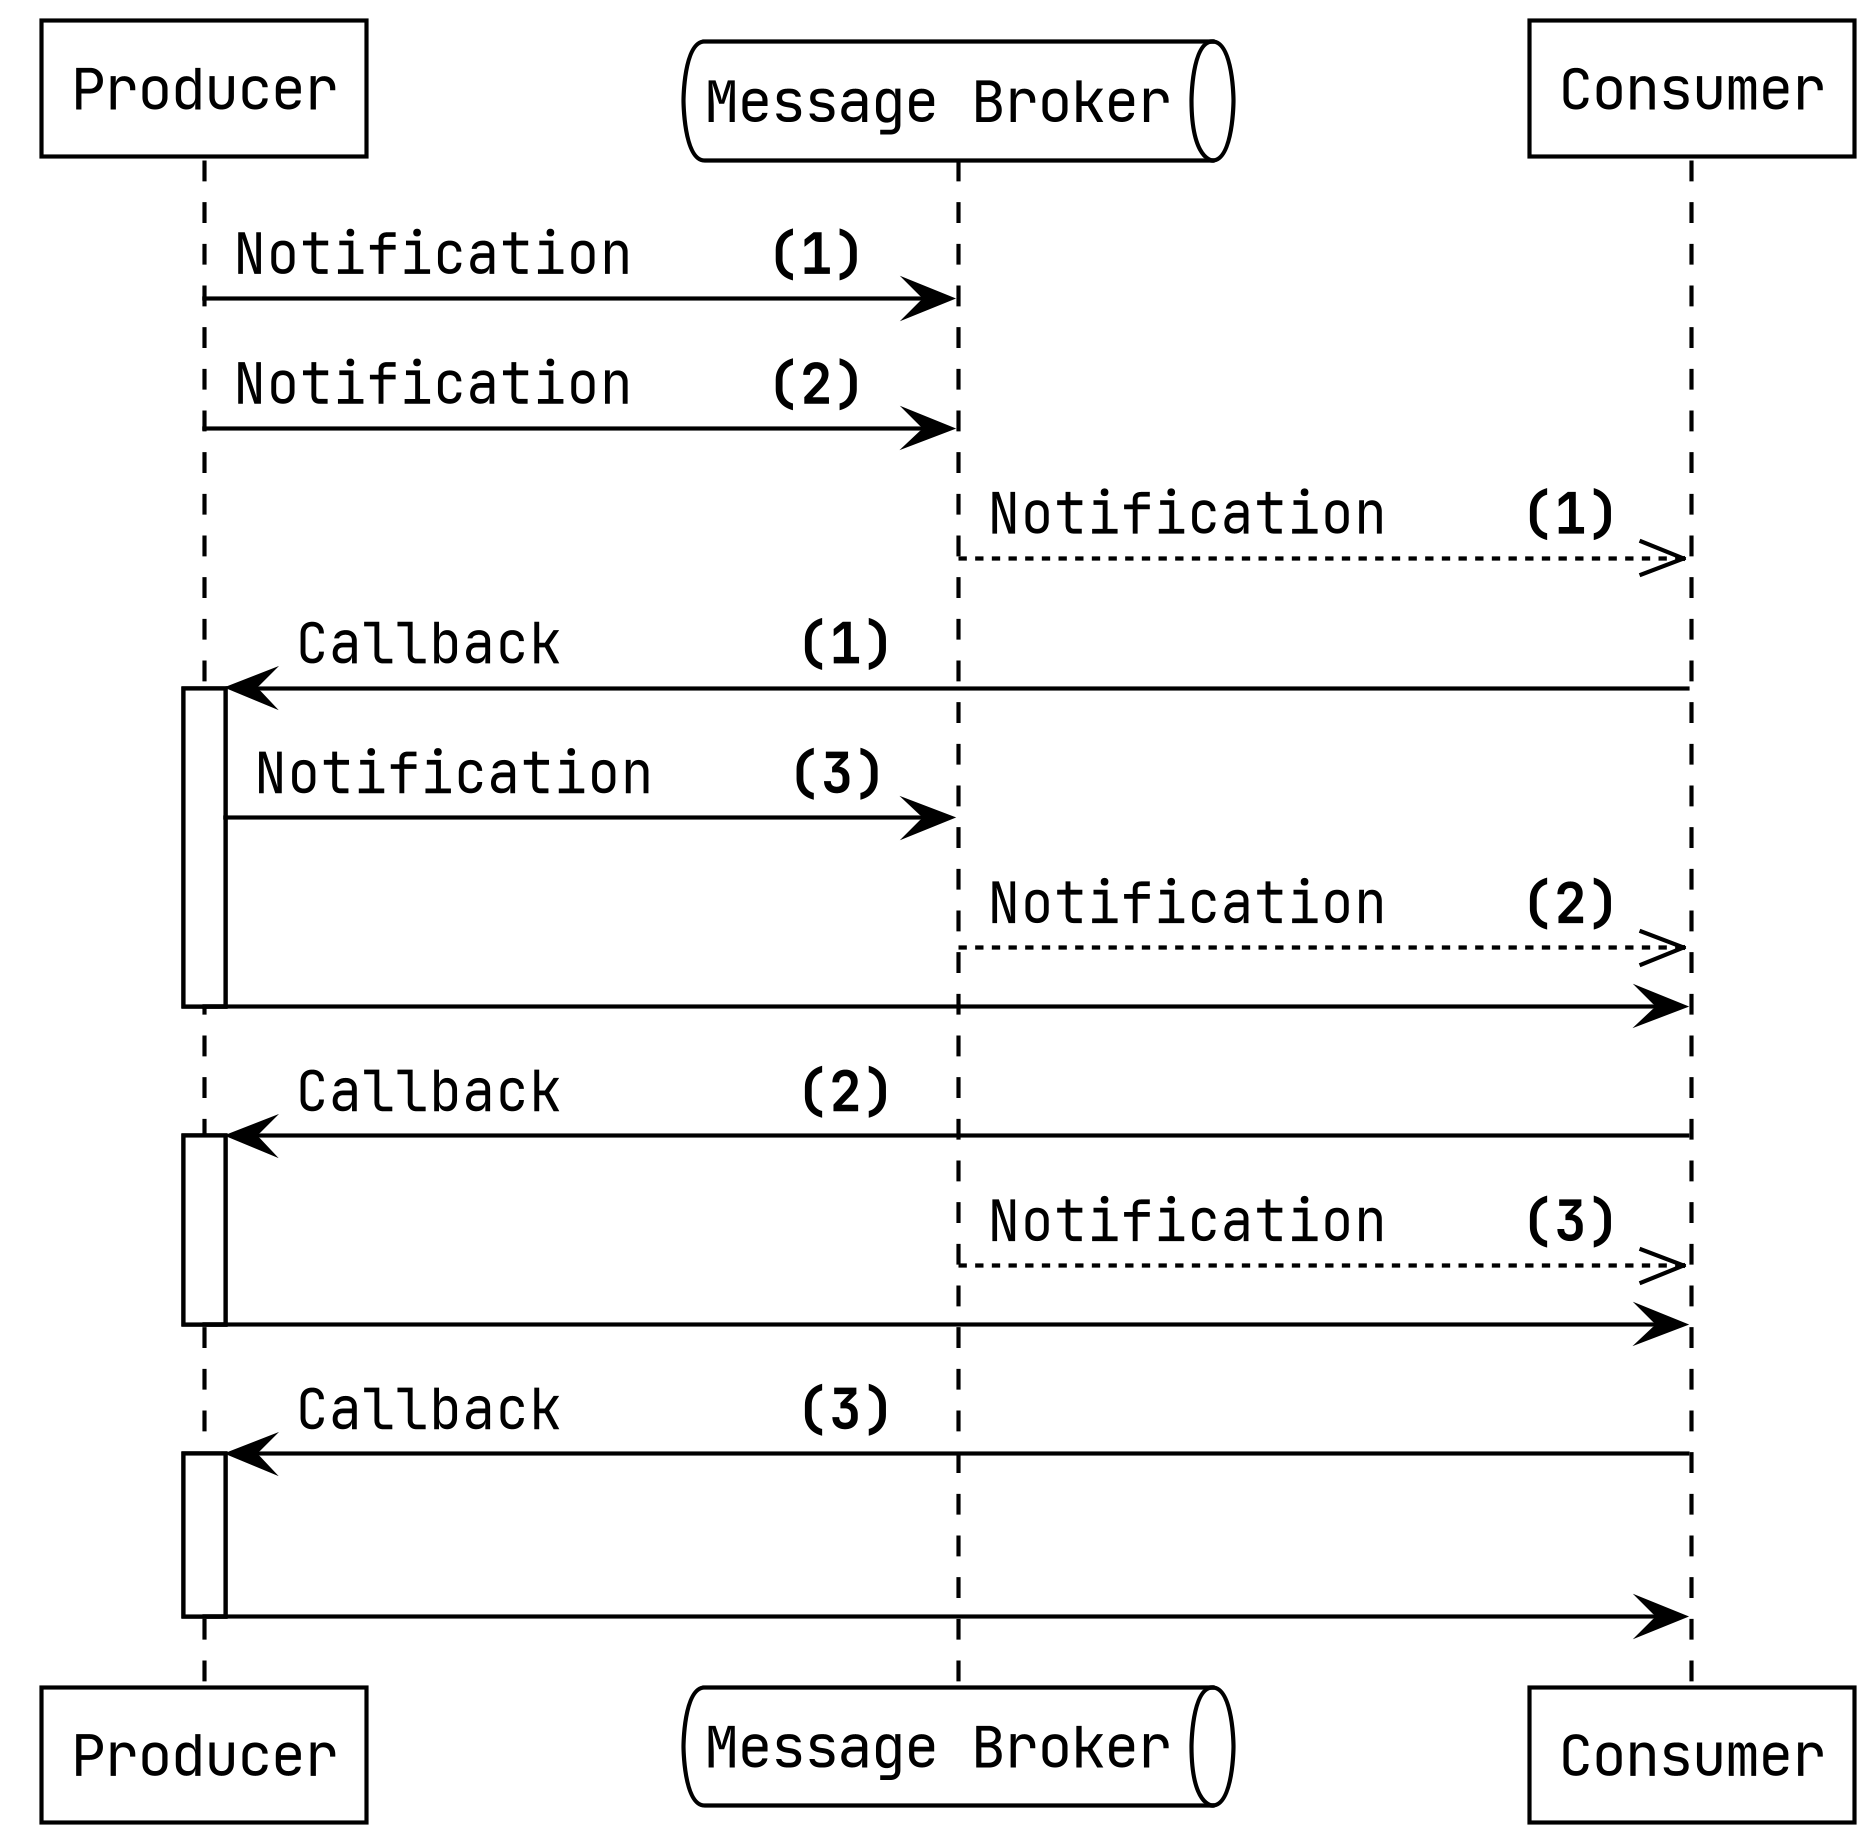

The diagram above was rendered by PlantUML. Its source (embedded in the PNG):
@startuml
!theme plain
skinparam dpi 400
skinparam defaultFontName Jetbrains Mono
skinparam ParticipantPadding 0

participant Producer as prod
queue "Message Broker" as b
participant Consumer as con

prod -> b : Notification    <b>(1)</b>
prod -> b : Notification    <b>(2)</b>
b -->> con : Notification    <b>(1)</b>

con -> prod ++ : Callback       <b>(1)</b>
prod -> b : Notification    <b>(3)</b>
b -->> con : Notification    <b>(2)</b>
prod -> con --

con -> prod ++ : Callback       <b>(2)</b>
b -->> con : Notification    <b>(3)</b>
prod -> con --

con -> prod ++  : Callback       <b>(3)</b>
|||
prod -> con --

@enduml